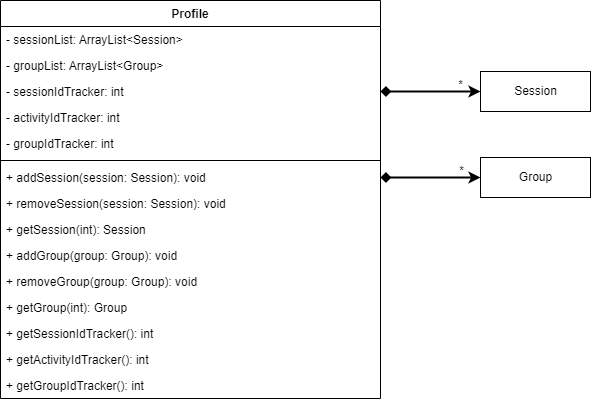

The diagram above was exported from draw.io. Its source (the exported page's mxGraphModel, read from the mxfile embedded in the PNG):
<mxGraphModel dx="1038" dy="489" grid="1" gridSize="10" guides="1" tooltips="1" connect="1" arrows="1" fold="1" page="1" pageScale="1" pageWidth="827" pageHeight="1169" math="0" shadow="0">
  <root>
    <mxCell id="0" />
    <mxCell id="1" parent="0" />
    <mxCell id="oLSXajxV0_ywRZz0cCQW-1" value="Profile" style="swimlane;fontStyle=1;align=center;verticalAlign=top;childLayout=stackLayout;horizontal=1;startSize=26;horizontalStack=0;resizeParent=1;resizeParentMax=0;resizeLast=0;collapsible=1;marginBottom=0;" vertex="1" parent="1">
      <mxGeometry x="80" y="40" width="380" height="398" as="geometry" />
    </mxCell>
    <mxCell id="oLSXajxV0_ywRZz0cCQW-2" value="- sessionList: ArrayList&lt;Session&gt;" style="text;strokeColor=none;fillColor=none;align=left;verticalAlign=top;spacingLeft=4;spacingRight=4;overflow=hidden;rotatable=0;points=[[0,0.5],[1,0.5]];portConstraint=eastwest;" vertex="1" parent="oLSXajxV0_ywRZz0cCQW-1">
      <mxGeometry y="26" width="380" height="26" as="geometry" />
    </mxCell>
    <mxCell id="oLSXajxV0_ywRZz0cCQW-3" value="- groupList: ArrayList&lt;Group&gt;" style="text;strokeColor=none;fillColor=none;align=left;verticalAlign=top;spacingLeft=4;spacingRight=4;overflow=hidden;rotatable=0;points=[[0,0.5],[1,0.5]];portConstraint=eastwest;" vertex="1" parent="oLSXajxV0_ywRZz0cCQW-1">
      <mxGeometry y="52" width="380" height="26" as="geometry" />
    </mxCell>
    <mxCell id="oLSXajxV0_ywRZz0cCQW-4" value="- sessionIdTracker: int" style="text;strokeColor=none;fillColor=none;align=left;verticalAlign=top;spacingLeft=4;spacingRight=4;overflow=hidden;rotatable=0;points=[[0,0.5],[1,0.5]];portConstraint=eastwest;" vertex="1" parent="oLSXajxV0_ywRZz0cCQW-1">
      <mxGeometry y="78" width="380" height="26" as="geometry" />
    </mxCell>
    <mxCell id="oLSXajxV0_ywRZz0cCQW-5" value="- activityIdTracker: int" style="text;strokeColor=none;fillColor=none;align=left;verticalAlign=top;spacingLeft=4;spacingRight=4;overflow=hidden;rotatable=0;points=[[0,0.5],[1,0.5]];portConstraint=eastwest;" vertex="1" parent="oLSXajxV0_ywRZz0cCQW-1">
      <mxGeometry y="104" width="380" height="26" as="geometry" />
    </mxCell>
    <mxCell id="oLSXajxV0_ywRZz0cCQW-6" value="- groupIdTracker: int" style="text;strokeColor=none;fillColor=none;align=left;verticalAlign=top;spacingLeft=4;spacingRight=4;overflow=hidden;rotatable=0;points=[[0,0.5],[1,0.5]];portConstraint=eastwest;" vertex="1" parent="oLSXajxV0_ywRZz0cCQW-1">
      <mxGeometry y="130" width="380" height="26" as="geometry" />
    </mxCell>
    <mxCell id="oLSXajxV0_ywRZz0cCQW-7" value="" style="line;strokeWidth=1;fillColor=none;align=left;verticalAlign=middle;spacingTop=-1;spacingLeft=3;spacingRight=3;rotatable=0;labelPosition=right;points=[];portConstraint=eastwest;" vertex="1" parent="oLSXajxV0_ywRZz0cCQW-1">
      <mxGeometry y="156" width="380" height="8" as="geometry" />
    </mxCell>
    <mxCell id="oLSXajxV0_ywRZz0cCQW-9" value="+ addSession(session: Session): void" style="text;strokeColor=none;fillColor=none;align=left;verticalAlign=top;spacingLeft=4;spacingRight=4;overflow=hidden;rotatable=0;points=[[0,0.5],[1,0.5]];portConstraint=eastwest;" vertex="1" parent="oLSXajxV0_ywRZz0cCQW-1">
      <mxGeometry y="164" width="380" height="26" as="geometry" />
    </mxCell>
    <mxCell id="oLSXajxV0_ywRZz0cCQW-10" value="+ removeSession(session: Session): void" style="text;strokeColor=none;fillColor=none;align=left;verticalAlign=top;spacingLeft=4;spacingRight=4;overflow=hidden;rotatable=0;points=[[0,0.5],[1,0.5]];portConstraint=eastwest;" vertex="1" parent="oLSXajxV0_ywRZz0cCQW-1">
      <mxGeometry y="190" width="380" height="26" as="geometry" />
    </mxCell>
    <mxCell id="oLSXajxV0_ywRZz0cCQW-8" value="+ getSession(int): Session" style="text;strokeColor=none;fillColor=none;align=left;verticalAlign=top;spacingLeft=4;spacingRight=4;overflow=hidden;rotatable=0;points=[[0,0.5],[1,0.5]];portConstraint=eastwest;" vertex="1" parent="oLSXajxV0_ywRZz0cCQW-1">
      <mxGeometry y="216" width="380" height="26" as="geometry" />
    </mxCell>
    <mxCell id="oLSXajxV0_ywRZz0cCQW-11" value="+ addGroup(group: Group): void" style="text;strokeColor=none;fillColor=none;align=left;verticalAlign=top;spacingLeft=4;spacingRight=4;overflow=hidden;rotatable=0;points=[[0,0.5],[1,0.5]];portConstraint=eastwest;" vertex="1" parent="oLSXajxV0_ywRZz0cCQW-1">
      <mxGeometry y="242" width="380" height="26" as="geometry" />
    </mxCell>
    <mxCell id="oLSXajxV0_ywRZz0cCQW-12" value="+ removeGroup(group: Group): void" style="text;strokeColor=none;fillColor=none;align=left;verticalAlign=top;spacingLeft=4;spacingRight=4;overflow=hidden;rotatable=0;points=[[0,0.5],[1,0.5]];portConstraint=eastwest;" vertex="1" parent="oLSXajxV0_ywRZz0cCQW-1">
      <mxGeometry y="268" width="380" height="26" as="geometry" />
    </mxCell>
    <mxCell id="oLSXajxV0_ywRZz0cCQW-13" value="+ getGroup(int): Group" style="text;strokeColor=none;fillColor=none;align=left;verticalAlign=top;spacingLeft=4;spacingRight=4;overflow=hidden;rotatable=0;points=[[0,0.5],[1,0.5]];portConstraint=eastwest;" vertex="1" parent="oLSXajxV0_ywRZz0cCQW-1">
      <mxGeometry y="294" width="380" height="26" as="geometry" />
    </mxCell>
    <mxCell id="oLSXajxV0_ywRZz0cCQW-18" value="+ getSessionIdTracker(): int" style="text;strokeColor=none;fillColor=none;align=left;verticalAlign=top;spacingLeft=4;spacingRight=4;overflow=hidden;rotatable=0;points=[[0,0.5],[1,0.5]];portConstraint=eastwest;" vertex="1" parent="oLSXajxV0_ywRZz0cCQW-1">
      <mxGeometry y="320" width="380" height="26" as="geometry" />
    </mxCell>
    <mxCell id="oLSXajxV0_ywRZz0cCQW-17" value="+ getActivityIdTracker(): int" style="text;strokeColor=none;fillColor=none;align=left;verticalAlign=top;spacingLeft=4;spacingRight=4;overflow=hidden;rotatable=0;points=[[0,0.5],[1,0.5]];portConstraint=eastwest;" vertex="1" parent="oLSXajxV0_ywRZz0cCQW-1">
      <mxGeometry y="346" width="380" height="26" as="geometry" />
    </mxCell>
    <mxCell id="oLSXajxV0_ywRZz0cCQW-14" value="+ getGroupIdTracker(): int" style="text;strokeColor=none;fillColor=none;align=left;verticalAlign=top;spacingLeft=4;spacingRight=4;overflow=hidden;rotatable=0;points=[[0,0.5],[1,0.5]];portConstraint=eastwest;" vertex="1" parent="oLSXajxV0_ywRZz0cCQW-1">
      <mxGeometry y="372" width="380" height="26" as="geometry" />
    </mxCell>
    <mxCell id="oLSXajxV0_ywRZz0cCQW-20" value="Session" style="html=1;" vertex="1" parent="1">
      <mxGeometry x="560" y="111" width="110" height="40" as="geometry" />
    </mxCell>
    <mxCell id="oLSXajxV0_ywRZz0cCQW-21" value="Group" style="html=1;" vertex="1" parent="1">
      <mxGeometry x="560" y="197" width="110" height="40" as="geometry" />
    </mxCell>
    <mxCell id="oLSXajxV0_ywRZz0cCQW-22" value="" style="endArrow=diamond;startArrow=classic;html=1;rounded=0;strokeWidth=2;startFill=1;endFill=1;exitX=0;exitY=0.5;exitDx=0;exitDy=0;entryX=1;entryY=0.5;entryDx=0;entryDy=0;" edge="1" parent="1" source="oLSXajxV0_ywRZz0cCQW-20" target="oLSXajxV0_ywRZz0cCQW-4">
      <mxGeometry width="50" height="50" relative="1" as="geometry">
        <mxPoint x="480" y="348" as="sourcePoint" />
        <mxPoint x="596" y="250" as="targetPoint" />
      </mxGeometry>
    </mxCell>
    <mxCell id="oLSXajxV0_ywRZz0cCQW-23" value="" style="endArrow=diamond;startArrow=classic;html=1;rounded=0;strokeWidth=2;startFill=1;endFill=1;exitX=0;exitY=0.5;exitDx=0;exitDy=0;entryX=1;entryY=0.5;entryDx=0;entryDy=0;" edge="1" parent="1" source="oLSXajxV0_ywRZz0cCQW-21" target="oLSXajxV0_ywRZz0cCQW-9">
      <mxGeometry width="50" height="50" relative="1" as="geometry">
        <mxPoint x="570" y="141" as="sourcePoint" />
        <mxPoint x="470" y="141" as="targetPoint" />
      </mxGeometry>
    </mxCell>
    <mxCell id="oLSXajxV0_ywRZz0cCQW-24" value="*" style="text;html=1;align=center;verticalAlign=middle;resizable=0;points=[];autosize=1;strokeColor=none;fillColor=none;" vertex="1" parent="1">
      <mxGeometry x="530" y="115" width="20" height="20" as="geometry" />
    </mxCell>
    <mxCell id="oLSXajxV0_ywRZz0cCQW-25" value="*" style="text;html=1;align=center;verticalAlign=middle;resizable=0;points=[];autosize=1;strokeColor=none;fillColor=none;" vertex="1" parent="1">
      <mxGeometry x="531" y="201" width="20" height="20" as="geometry" />
    </mxCell>
  </root>
</mxGraphModel>